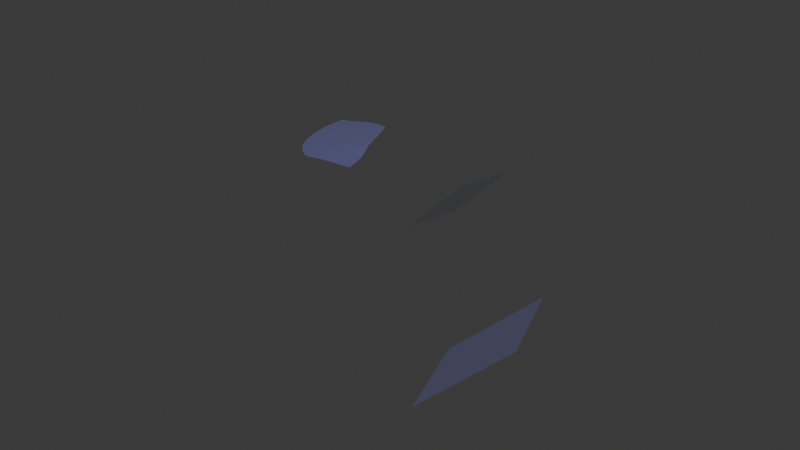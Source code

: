# Source: m10_030_planarfog.blend  (saved by Blender 4.5.88; exported with 4.5.12 LTS)
import bpy
from mathutils import Matrix  # noqa: F401  (used for matrix-valued properties, if any)

bpy.ops.wm.read_factory_settings(use_empty=True)
scene = bpy.context.scene
scene.name = 'Scene.001'

# ---- collections
col_m10_030_planarfog = bpy.data.collections.new('m10_030_planarfog'); scene.collection.children.link(col_m10_030_planarfog)

# ---- materials (node trees are filled in below, after node groups)
mat_fog = bpy.data.materials.new('Fog')
mat_fog.surface_render_method = 'BLENDED'
mat_fog.blend_method = 'BLEND'
mat_fog.diffuse_color = (0.3, 0.3, 1.0, 0.2)

# ---- material node trees
mat_fog.use_nodes = True; mat_fog.node_tree.nodes.clear()
_N = mat_fog.node_tree.nodes; _L = mat_fog.node_tree.links
n0 = _N.new('ShaderNodeBsdfPrincipled'); n0.name = 'Principled BSDF'; n0.location = (-200, 100)
n0.inputs[0].default_value = (0.3, 0.3, 1.0, 0.2)
n0.inputs[4].default_value = 0.2
n1 = _N.new('ShaderNodeOutputMaterial'); n1.name = 'Material Output'; n1.location = (200, 100)
_L.new(n0.outputs[0], n1.inputs[0])
n1.is_active_output = True

# ---- world
world_world = bpy.data.worlds.new('World'); scene.world = world_world
world_world.use_nodes = True; world_world.node_tree.nodes.clear()
_N = world_world.node_tree.nodes; _L = world_world.node_tree.links
n0 = _N.new('ShaderNodeOutputWorld'); n0.name = 'World Output'; n0.location = (200, 100)
n1 = _N.new('ShaderNodeBackground'); n1.name = 'Background'; n1.location = (-200, 100)
n1.inputs[0].default_value = (0.05088, 0.05088, 0.05088, 1.0)
_L.new(n1.outputs[0], n0.inputs[0])
n0.is_active_output = True
world_world.color = (0.05088, 0.05088, 0.05088)
world_world.sun_shadow_jitter_overblur = 0.0

# ---- meshes
me_plane03 = bpy.data.meshes.new('plane03')
me_plane03.from_pydata([(479.1, 295.1, 7.799), (483.3, 263.4, -24.75), (522.7, 260.2, -21.02), (522.7, 260.2, -21.02), (517.7, 292.7, 12.1), (479.1, 295.1, 7.799)], [], [(0, 1, 2), (3, 4, 5)])
me_plane03.materials.append(mat_fog)
me_plane03.update()
me_plane04 = bpy.data.meshes.new('plane04')
me_plane04.from_pydata([(605.0, 398.9, 25.75), (621.8, 364.6, -5.043), (664.4, 379.2, -4.341), (664.4, 379.2, -4.341), (646.5, 414.0, 27.04), (605.0, 398.9, 25.75)], [], [(0, 1, 2), (3, 4, 5)])
me_plane04.materials.append(mat_fog)
me_plane04.update()
me_plane02 = bpy.data.meshes.new('plane02')
me_plane02.from_pydata([(448.8, 167.1, -6.14), (450.3, 163.5, -6.317), (458.4, 165.3, -5.997), (447.9, 171.1, -5.963), (448.8, 167.1, -6.14), (457.2, 169.2, -5.933), (447.9, 176.0, -5.904), (447.9, 171.1, -5.963), (456.2, 173.5, -5.863), (448.3, 181.3, -5.904), (447.9, 176.0, -5.904), (455.8, 178.7, -5.865), (452.2, 160.0, -6.376), (453.9, 156.7, -6.341), (460.9, 158.2, -5.938), (450.3, 163.5, -6.317), (452.2, 160.0, -6.376), (459.7, 161.7, -5.975), (453.9, 156.7, -6.341), (455.1, 154.1, -6.235), (461.8, 154.9, -5.955), (455.1, 154.1, -6.235), (455.9, 151.8, -6.094), (462.6, 151.7, -5.999), (455.6, 184.4, -5.904), (455.8, 178.7, -5.865), (463.5, 181.3, -5.821), (458.4, 165.3, -5.997), (457.2, 169.2, -5.933), (448.8, 167.1, -6.14), (458.4, 165.3, -5.997), (459.7, 161.7, -5.975), (467.1, 163.3, -5.694), (457.2, 169.2, -5.933), (458.4, 165.3, -5.997), (466.2, 167.1, -5.758), (457.2, 169.2, -5.933), (456.2, 173.5, -5.863), (447.9, 171.1, -5.963), (456.2, 173.5, -5.863), (457.2, 169.2, -5.933), (465.2, 171.1, -5.763), (456.2, 173.5, -5.863), (455.8, 178.7, -5.865), (447.9, 176.0, -5.904), (455.8, 178.7, -5.865), (455.6, 184.4, -5.904), (448.3, 181.3, -5.904), (455.8, 178.7, -5.865), (456.2, 173.5, -5.863), (464.3, 175.7, -5.765), (460.9, 158.2, -5.938), (459.7, 161.7, -5.975), (452.2, 160.0, -6.376), (460.9, 158.2, -5.938), (461.8, 154.9, -5.955), (468.7, 155.8, -5.781), (459.7, 161.7, -5.975), (458.4, 165.3, -5.997), (450.3, 163.5, -6.317), (459.7, 161.7, -5.975), (460.9, 158.2, -5.938), (467.9, 159.6, -5.668), (462.6, 151.7, -5.999), (461.8, 154.9, -5.955), (455.1, 154.1, -6.235), (461.8, 154.9, -5.955), (460.9, 158.2, -5.938), (453.9, 156.7, -6.341), (461.8, 154.9, -5.955), (462.6, 151.7, -5.999), (469.5, 151.8, -5.964), (464.3, 175.7, -5.765), (463.5, 181.3, -5.821), (455.8, 178.7, -5.865), (464.3, 175.7, -5.765), (465.2, 171.1, -5.763), (472.7, 172.9, -5.667), (463.5, 181.3, -5.821), (464.3, 175.7, -5.765), (471.8, 177.6, -5.673), (463.5, 181.3, -5.821), (462.8, 187.3, -5.904), (455.6, 184.4, -5.904), (462.8, 187.3, -5.904), (463.5, 181.3, -5.821), (470.9, 183.5, -5.766), (467.1, 163.3, -5.694), (466.2, 167.1, -5.758), (458.4, 165.3, -5.997), (467.1, 163.3, -5.694), (467.9, 159.6, -5.668), (475.1, 161.2, -5.666), (466.2, 167.1, -5.758), (467.1, 163.3, -5.694), (474.4, 165.0, -5.65), (466.2, 167.1, -5.758), (465.2, 171.1, -5.763), (457.2, 169.2, -5.933), (465.2, 171.1, -5.763), (464.3, 175.7, -5.765), (456.2, 173.5, -5.863), (465.2, 171.1, -5.763), (466.2, 167.1, -5.758), (473.7, 168.8, -5.681), (469.5, 151.8, -5.964), (468.7, 155.8, -5.781), (461.8, 154.9, -5.955), (468.7, 155.8, -5.781), (469.5, 151.8, -5.964), (476.6, 152.4, -6.048), (468.7, 155.8, -5.781), (467.9, 159.6, -5.668), (460.9, 158.2, -5.938), (467.9, 159.6, -5.668), (467.1, 163.3, -5.694), (459.7, 161.7, -5.975), (467.9, 159.6, -5.668), (468.7, 155.8, -5.781), (475.8, 156.9, -5.822), (470.9, 183.5, -5.766), (470.0, 189.8, -5.904), (462.8, 187.3, -5.904), (470.9, 183.5, -5.766), (471.8, 177.6, -5.673), (479.0, 179.5, -5.678), (470.0, 189.8, -5.904), (470.9, 183.5, -5.766), (477.9, 185.5, -5.889), (473.7, 168.8, -5.681), (472.7, 172.9, -5.667), (465.2, 171.1, -5.763), (473.7, 168.8, -5.681), (474.4, 165.0, -5.65), (481.6, 166.8, -5.712), (472.7, 172.9, -5.667), (473.7, 168.8, -5.681), (480.9, 170.5, -5.692), (472.7, 172.9, -5.667), (471.8, 177.6, -5.673), (464.3, 175.7, -5.765), (471.8, 177.6, -5.673), (470.9, 183.5, -5.766), (463.5, 181.3, -5.821), (471.8, 177.6, -5.673), (472.7, 172.9, -5.667), (480.0, 174.6, -5.647), (476.6, 152.4, -6.048), (475.8, 156.9, -5.822), (468.7, 155.8, -5.781), (475.8, 156.9, -5.822), (476.6, 152.4, -6.048), (484.3, 153.9, -6.17), (475.8, 156.9, -5.822), (475.1, 161.2, -5.666), (467.9, 159.6, -5.668), (475.1, 161.2, -5.666), (475.8, 156.9, -5.822), (483.3, 158.6, -5.944), (475.1, 161.2, -5.666), (474.4, 165.0, -5.65), (467.1, 163.3, -5.694), (474.4, 165.0, -5.65), (473.7, 168.8, -5.681), (466.2, 167.1, -5.758), (474.4, 165.0, -5.65), (475.1, 161.2, -5.666), (482.3, 163.0, -5.774), (476.8, 192.2, -6.189), (477.9, 185.5, -5.889), (484.5, 187.8, -6.375), (480.0, 174.6, -5.647), (479.0, 179.5, -5.678), (471.8, 177.6, -5.673), (480.0, 174.6, -5.647), (480.9, 170.5, -5.692), (488.1, 172.2, -5.715), (479.0, 179.5, -5.678), (480.0, 174.6, -5.647), (487.2, 176.3, -5.706), (479.0, 179.5, -5.678), (477.9, 185.5, -5.889), (470.9, 183.5, -5.766), (477.9, 185.5, -5.889), (476.8, 192.2, -6.189), (470.0, 189.8, -5.904), (477.9, 185.5, -5.889), (479.0, 179.5, -5.678), (486.0, 181.4, -5.874), (482.3, 163.0, -5.774), (481.6, 166.8, -5.712), (474.4, 165.0, -5.65), (482.3, 163.0, -5.774), (483.3, 158.6, -5.944), (491.3, 161.1, -6.017), (481.6, 166.8, -5.712), (482.3, 163.0, -5.774), (489.8, 165.2, -5.835), (481.6, 166.8, -5.712), (480.9, 170.5, -5.692), (473.7, 168.8, -5.681), (480.9, 170.5, -5.692), (480.0, 174.6, -5.647), (472.7, 172.9, -5.667), (480.9, 170.5, -5.692), (481.6, 166.8, -5.712), (488.8, 168.8, -5.747), (482.7, 194.9, -7.043), (484.5, 187.8, -6.375), (491.2, 189.9, -6.958), (484.3, 153.9, -6.17), (483.3, 158.6, -5.944), (475.8, 156.9, -5.822), (483.3, 158.6, -5.944), (482.3, 163.0, -5.774), (475.1, 161.2, -5.666), (483.3, 158.6, -5.944), (484.3, 153.9, -6.17), (493.1, 156.6, -6.245), (486.0, 181.4, -5.874), (484.5, 187.8, -6.375), (477.9, 185.5, -5.889), (486.0, 181.4, -5.874), (487.2, 176.3, -5.706), (494.5, 177.9, -5.874), (484.5, 187.8, -6.375), (482.7, 194.9, -7.043), (476.8, 192.2, -6.189), (484.5, 187.8, -6.375), (486.0, 181.4, -5.874), (493.2, 183.1, -6.177), (488.8, 168.8, -5.747), (488.1, 172.2, -5.715), (480.9, 170.5, -5.692), (488.8, 168.8, -5.747), (489.8, 165.2, -5.835), (497.0, 167.7, -5.955), (488.1, 172.2, -5.715), (488.8, 168.8, -5.747), (496.1, 170.8, -5.867), (488.1, 172.2, -5.715), (487.2, 176.3, -5.706), (480.0, 174.6, -5.647), (487.2, 176.3, -5.706), (486.0, 181.4, -5.874), (479.0, 179.5, -5.678), (487.2, 176.3, -5.706), (488.1, 172.2, -5.715), (495.4, 174.0, -5.839), (488.8, 197.5, -7.978), (491.2, 189.9, -6.958), (498.5, 191.4, -7.372), (491.3, 161.1, -6.017), (489.8, 165.2, -5.835), (482.3, 163.0, -5.774), (491.3, 161.1, -6.017), (493.1, 156.6, -6.245), (501.2, 160.7, -6.33), (489.8, 165.2, -5.835), (488.8, 168.8, -5.747), (481.6, 166.8, -5.712), (489.8, 165.2, -5.835), (491.3, 161.1, -6.017), (498.5, 164.0, -6.103), (491.2, 189.9, -6.958), (488.8, 197.5, -7.978), (482.7, 194.9, -7.043), (491.2, 189.9, -6.958), (493.2, 183.1, -6.177), (500.7, 184.3, -6.509), (493.1, 156.6, -6.245), (491.3, 161.1, -6.017), (483.3, 158.6, -5.944), (494.5, 177.9, -5.874), (493.2, 183.1, -6.177), (486.0, 181.4, -5.874), (494.5, 177.9, -5.874), (495.4, 174.0, -5.839), (503.0, 175.6, -6.152), (493.2, 183.1, -6.177), (491.2, 189.9, -6.958), (484.5, 187.8, -6.375), (493.2, 183.1, -6.177), (494.5, 177.9, -5.874), (502.1, 179.2, -6.181), (497.0, 167.7, -5.955), (496.1, 170.8, -5.867), (488.8, 168.8, -5.747), (497.0, 167.7, -5.955), (498.5, 164.0, -6.103), (503.5, 166.8, -6.266), (496.1, 170.8, -5.867), (497.0, 167.7, -5.955), (503.8, 170.0, -6.238), (496.1, 170.8, -5.867), (495.4, 174.0, -5.839), (488.1, 172.2, -5.715), (495.4, 174.0, -5.839), (494.5, 177.9, -5.874), (487.2, 176.3, -5.706), (495.4, 174.0, -5.839), (496.1, 170.8, -5.867), (503.6, 172.7, -6.186), (495.9, 199.5, -8.503), (498.5, 191.4, -7.372), (506.2, 192.5, -7.701), (501.2, 160.7, -6.33), (498.5, 164.0, -6.103), (491.3, 161.1, -6.017), (498.5, 164.0, -6.103), (497.0, 167.7, -5.955), (489.8, 165.2, -5.835), (498.5, 164.0, -6.103), (501.2, 160.7, -6.33), (506.9, 166.2, -6.483), (500.7, 184.3, -6.509), (498.5, 191.4, -7.372), (491.2, 189.9, -6.958), (500.7, 184.3, -6.509), (502.1, 179.2, -6.181), (509.9, 180.3, -6.558), (498.5, 191.4, -7.372), (495.9, 199.5, -8.503), (488.8, 197.5, -7.978), (498.5, 191.4, -7.372), (500.7, 184.3, -6.509), (508.4, 185.2, -6.854), (503.5, 166.8, -6.266), (503.8, 170.0, -6.238), (497.0, 167.7, -5.955), (503.5, 166.8, -6.266), (506.9, 166.2, -6.483), (510.3, 171.3, -6.607), (503.8, 170.0, -6.238), (503.6, 172.7, -6.186), (496.1, 170.8, -5.867), (503.6, 172.7, -6.186), (503.8, 170.0, -6.238), (510.3, 171.3, -6.607), (503.6, 172.7, -6.186), (503.0, 175.6, -6.152), (495.4, 174.0, -5.839), (503.0, 175.6, -6.152), (503.6, 172.7, -6.186), (511.2, 174.5, -6.604), (503.0, 175.6, -6.152), (502.1, 179.2, -6.181), (494.5, 177.9, -5.874), (502.1, 179.2, -6.181), (500.7, 184.3, -6.509), (493.2, 183.1, -6.177), (502.1, 179.2, -6.181), (503.0, 175.6, -6.152), (510.7, 177.1, -6.559), (506.9, 166.2, -6.483), (503.5, 166.8, -6.266), (498.5, 164.0, -6.103), (506.2, 192.5, -7.701), (503.7, 201.1, -8.824), (495.9, 199.5, -8.503), (510.3, 171.3, -6.607), (503.8, 170.0, -6.238), (503.5, 166.8, -6.266), (510.3, 171.3, -6.607), (511.2, 174.5, -6.604), (503.6, 172.7, -6.186), (509.9, 180.3, -6.558), (508.4, 185.2, -6.854), (500.7, 184.3, -6.509), (508.4, 185.2, -6.854), (506.2, 192.5, -7.701), (498.5, 191.4, -7.372), (511.2, 174.5, -6.604), (510.7, 177.1, -6.559), (503.0, 175.6, -6.152), (510.7, 177.1, -6.559), (509.9, 180.3, -6.558), (502.1, 179.2, -6.181)], [], [(0, 1, 2), (3, 4, 5), (6, 7, 8), (9, 10, 11), (12, 13, 14), (15, 16, 17), (18, 19, 20), (21, 22, 23), (24, 25, 26), (27, 28, 29), (30, 31, 32), (33, 34, 35), (36, 37, 38), (39, 40, 41), (42, 43, 44), (45, 46, 47), (48, 49, 50), (51, 52, 53), (54, 55, 56), (57, 58, 59), (60, 61, 62), (63, 64, 65), (66, 67, 68), (69, 70, 71), (72, 73, 74), (75, 76, 77), (78, 79, 80), (81, 82, 83), (84, 85, 86), (87, 88, 89), (90, 91, 92), (93, 94, 95), (96, 97, 98), (99, 100, 101), (102, 103, 104), (105, 106, 107), (108, 109, 110), (111, 112, 113), (114, 115, 116), (117, 118, 119), (120, 121, 122), (123, 124, 125), (126, 127, 128), (129, 130, 131), (132, 133, 134), (135, 136, 137), (138, 139, 140), (141, 142, 143), (144, 145, 146), (147, 148, 149), (150, 151, 152), (153, 154, 155), (156, 157, 158), (159, 160, 161), (162, 163, 164), (165, 166, 167), (168, 169, 170), (171, 172, 173), (174, 175, 176), (177, 178, 179), (180, 181, 182), (183, 184, 185), (186, 187, 188), (189, 190, 191), (192, 193, 194), (195, 196, 197), (198, 199, 200), (201, 202, 203), (204, 205, 206), (207, 208, 209), (210, 211, 212), (213, 214, 215), (216, 217, 218), (219, 220, 221), (222, 223, 224), (225, 226, 227), (228, 229, 230), (231, 232, 233), (234, 235, 236), (237, 238, 239), (240, 241, 242), (243, 244, 245), (246, 247, 248), (249, 250, 251), (252, 253, 254), (255, 256, 257), (258, 259, 260), (261, 262, 263), (264, 265, 266), (267, 268, 269), (270, 271, 272), (273, 274, 275), (276, 277, 278), (279, 280, 281), (282, 283, 284), (285, 286, 287), (288, 289, 290), (291, 292, 293), (294, 295, 296), (297, 298, 299), (300, 301, 302), (303, 304, 305), (306, 307, 308), (309, 310, 311), (312, 313, 314), (315, 316, 317), (318, 319, 320), (321, 322, 323), (324, 325, 326), (327, 328, 329), (330, 331, 332), (333, 334, 335), (336, 337, 338), (339, 340, 341), (342, 343, 344), (345, 346, 347), (348, 349, 350), (351, 352, 353), (354, 355, 356), (357, 358, 359), (360, 361, 362), (363, 364, 365), (366, 367, 368), (369, 370, 371), (372, 373, 374), (375, 376, 377)])
me_plane02.materials.append(mat_fog)
me_plane02.update()

# ---- objects
ob_plane03 = bpy.data.objects.new('plane03', me_plane03)
ob_plane04 = bpy.data.objects.new('plane04', me_plane04)
ob_plane02 = bpy.data.objects.new('plane02', me_plane02)

# ---- transforms, parenting, visibility, modifiers, constraints
ob_plane03.location = (0.0, 0.0, 0.0)
ob_plane03.rotation_euler = (0.0, 0.0, -1.571)
ob_plane04.location = (0.0, 0.0, 0.0)
ob_plane04.rotation_euler = (0.0, 0.0, -1.571)
ob_plane02.location = (0.0, 0.0, 0.0)
ob_plane02.rotation_euler = (0.0, 0.0, -1.571)

# ---- collection membership
col_m10_030_planarfog.objects.link(ob_plane03)
col_m10_030_planarfog.objects.link(ob_plane04)
col_m10_030_planarfog.objects.link(ob_plane02)

# ---- scene / render settings (as saved in the file)
scene.frame_start = 1; scene.frame_end = 250; scene.frame_set(1)
scene.render.engine = 'BLENDER_EEVEE_NEXT'
scene.render.image_settings.tiff_codec = 'LZW'
scene.render.fps = 30
bpy.context.view_layer.update()

# ---- added for rendering (the .blend has no active camera and no usable light): camera, sun
cam_auto = bpy.data.cameras.new('AutoCamera')
cam_auto.lens = 50.0
cam_auto.sensor_width = 36.0
cam_auto.clip_end = 5585.82
ob_auto_camera = bpy.data.objects.new('AutoCamera', cam_auto)
scene.collection.objects.link(ob_auto_camera)
ob_auto_camera.location = (601.115, -938.083, 255.769)
ob_auto_camera.rotation_euler = (1.09748, -7.21219e-08, 0.694738)
scene.camera = ob_auto_camera
light_auto_sun = bpy.data.lights.new('AutoSun', 'SUN')
light_auto_sun.energy = 3.0
light_auto_sun.angle = 0.0523599
ob_auto_sun = bpy.data.objects.new('AutoSun', light_auto_sun)
scene.collection.objects.link(ob_auto_sun)
ob_auto_sun.rotation_euler = (0.872665, 0.174533, 0.523599)
bpy.context.view_layer.update()
